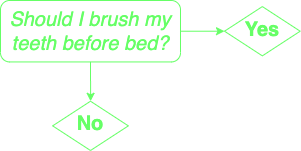

The diagram above was exported from draw.io. Its source (the exported page's mxGraphModel, read from the mxfile embedded in the PNG):
<mxGraphModel dx="823" dy="629" grid="1" gridSize="10" guides="1" tooltips="1" connect="1" arrows="1" fold="1" page="1" pageScale="1" pageWidth="850" pageHeight="1100" math="0" shadow="0">
  <root>
    <mxCell id="0" />
    <mxCell id="1" parent="0" />
    <mxCell id="2" style="edgeStyle=orthogonalEdgeStyle;rounded=0;orthogonalLoop=1;jettySize=auto;html=1;exitX=0.5;exitY=1;exitDx=0;exitDy=0;labelBackgroundColor=none;strokeColor=#66FF66;fontSize=12;fontColor=#66FF66;" edge="1" source="4" target="5" parent="1">
      <mxGeometry relative="1" as="geometry" />
    </mxCell>
    <mxCell id="3" style="edgeStyle=orthogonalEdgeStyle;rounded=0;orthogonalLoop=1;jettySize=auto;html=1;exitX=1;exitY=0.5;exitDx=0;exitDy=0;entryX=0;entryY=0.5;entryDx=0;entryDy=0;labelBackgroundColor=none;strokeColor=#66FF66;fontSize=12;fontColor=#66FF66;" edge="1" source="4" target="6" parent="1">
      <mxGeometry relative="1" as="geometry" />
    </mxCell>
    <mxCell id="4" value="&lt;font style=&quot;font-size: 20px&quot;&gt;&lt;i&gt;Should I brush my teeth before bed?&lt;/i&gt;&lt;/font&gt;" style="rounded=1;whiteSpace=wrap;html=1;fontSize=12;glass=0;strokeWidth=1;shadow=0;fillColor=none;fontColor=#66FF66;strokeColor=#66FF66;" vertex="1" parent="1">
      <mxGeometry x="20" y="30" width="180" height="61.43" as="geometry" />
    </mxCell>
    <mxCell id="5" value="&lt;span style=&quot;font-size: 20px&quot;&gt;&lt;b&gt;No&lt;/b&gt;&lt;/span&gt;" style="rhombus;whiteSpace=wrap;html=1;shadow=0;fontFamily=Helvetica;fontSize=12;align=center;strokeWidth=1;spacing=6;spacingTop=-4;fillColor=none;fontColor=#66FF66;strokeColor=#66FF66;" vertex="1" parent="1">
      <mxGeometry x="72.15" y="130.70999999999998" width="75.69" height="49.29" as="geometry" />
    </mxCell>
    <mxCell id="6" value="&lt;span style=&quot;font-size: 20px&quot;&gt;&lt;b&gt;Yes&lt;/b&gt;&lt;/span&gt;" style="rhombus;whiteSpace=wrap;html=1;shadow=0;fontFamily=Helvetica;fontSize=12;align=center;strokeWidth=1;spacing=6;spacingTop=-4;fillColor=none;fontColor=#66FF66;strokeColor=#66FF66;" vertex="1" parent="1">
      <mxGeometry x="244" y="36.069999999999986" width="75.69" height="49.29" as="geometry" />
    </mxCell>
  </root>
</mxGraphModel>